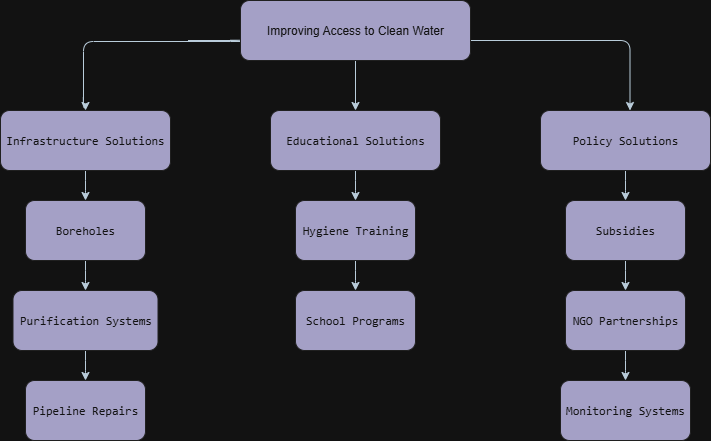

The diagram above was exported from draw.io. Its source (the exported page's mxGraphModel, read from the mxfile embedded in the PNG):
<mxGraphModel dx="872" dy="437" grid="1" gridSize="10" guides="1" tooltips="1" connect="1" arrows="1" fold="1" page="1" pageScale="1" pageWidth="850" pageHeight="1100" background="none" math="0" shadow="0">
  <root>
    <mxCell id="0" />
    <mxCell id="1" parent="0" />
    <mxCell id="00VrV2GBp8bpcwKStIJj-2" style="edgeStyle=orthogonalEdgeStyle;rounded=1;orthogonalLoop=1;jettySize=auto;html=1;entryX=0.5;entryY=0;entryDx=0;entryDy=0;labelBackgroundColor=none;strokeColor=#182E3E;fontColor=default;" edge="1" parent="1" target="00VrV2GBp8bpcwKStIJj-5">
      <mxGeometry relative="1" as="geometry">
        <mxPoint x="132.5" y="90" as="targetPoint" />
        <mxPoint x="237.5" y="40" as="sourcePoint" />
        <Array as="points">
          <mxPoint x="290" y="40" />
          <mxPoint x="290" y="41" />
          <mxPoint x="133" y="41" />
          <mxPoint x="133" y="107" />
          <mxPoint x="135" y="107" />
        </Array>
      </mxGeometry>
    </mxCell>
    <mxCell id="00VrV2GBp8bpcwKStIJj-4" style="edgeStyle=orthogonalEdgeStyle;rounded=1;orthogonalLoop=1;jettySize=auto;html=1;exitX=1;exitY=0.75;exitDx=0;exitDy=0;labelBackgroundColor=none;strokeColor=#182E3E;fontColor=default;" edge="1" parent="1">
      <mxGeometry relative="1" as="geometry">
        <mxPoint x="679.5" y="110" as="targetPoint" />
        <mxPoint x="500" y="45" as="sourcePoint" />
        <Array as="points">
          <mxPoint x="500" y="40" />
          <mxPoint x="680" y="40" />
        </Array>
      </mxGeometry>
    </mxCell>
    <mxCell id="00VrV2GBp8bpcwKStIJj-8" style="edgeStyle=orthogonalEdgeStyle;rounded=1;orthogonalLoop=1;jettySize=auto;html=1;entryX=0.5;entryY=0;entryDx=0;entryDy=0;labelBackgroundColor=none;strokeColor=#182E3E;fontColor=default;" edge="1" parent="1" source="00VrV2GBp8bpcwKStIJj-1" target="00VrV2GBp8bpcwKStIJj-7">
      <mxGeometry relative="1" as="geometry" />
    </mxCell>
    <mxCell id="00VrV2GBp8bpcwKStIJj-1" value="Improving Access to Clean Water" style="rounded=1;whiteSpace=wrap;html=1;labelBackgroundColor=none;fillColor=#56517E;strokeColor=#EEEEEE;fontColor=#FFFFFF;" vertex="1" parent="1">
      <mxGeometry x="290" width="230" height="60" as="geometry" />
    </mxCell>
    <mxCell id="00VrV2GBp8bpcwKStIJj-9" style="edgeStyle=orthogonalEdgeStyle;rounded=1;orthogonalLoop=1;jettySize=auto;html=1;labelBackgroundColor=none;strokeColor=#182E3E;fontColor=default;" edge="1" parent="1" source="00VrV2GBp8bpcwKStIJj-5">
      <mxGeometry relative="1" as="geometry">
        <mxPoint x="135" y="200" as="targetPoint" />
      </mxGeometry>
    </mxCell>
    <mxCell id="00VrV2GBp8bpcwKStIJj-5" value="&lt;pre&gt;Infrastructure Solutions&lt;/pre&gt;" style="rounded=1;whiteSpace=wrap;html=1;labelBackgroundColor=none;fillColor=#56517E;strokeColor=#EEEEEE;fontColor=#FFFFFF;" vertex="1" parent="1">
      <mxGeometry x="50" y="110" width="170" height="60" as="geometry" />
    </mxCell>
    <mxCell id="00VrV2GBp8bpcwKStIJj-12" style="edgeStyle=orthogonalEdgeStyle;rounded=1;orthogonalLoop=1;jettySize=auto;html=1;labelBackgroundColor=none;strokeColor=#182E3E;fontColor=default;" edge="1" parent="1" source="00VrV2GBp8bpcwKStIJj-6">
      <mxGeometry relative="1" as="geometry">
        <mxPoint x="675" y="200" as="targetPoint" />
      </mxGeometry>
    </mxCell>
    <mxCell id="00VrV2GBp8bpcwKStIJj-6" value="&lt;pre&gt;Policy Solutions&lt;/pre&gt;" style="rounded=1;whiteSpace=wrap;html=1;labelBackgroundColor=none;fillColor=#56517E;strokeColor=#EEEEEE;fontColor=#FFFFFF;" vertex="1" parent="1">
      <mxGeometry x="590" y="110" width="170" height="60" as="geometry" />
    </mxCell>
    <mxCell id="00VrV2GBp8bpcwKStIJj-11" style="edgeStyle=orthogonalEdgeStyle;rounded=1;orthogonalLoop=1;jettySize=auto;html=1;labelBackgroundColor=none;strokeColor=#182E3E;fontColor=default;" edge="1" parent="1" source="00VrV2GBp8bpcwKStIJj-7">
      <mxGeometry relative="1" as="geometry">
        <mxPoint x="405" y="200" as="targetPoint" />
      </mxGeometry>
    </mxCell>
    <mxCell id="00VrV2GBp8bpcwKStIJj-7" value="&lt;pre&gt;Educational Solutions&lt;/pre&gt;" style="rounded=1;whiteSpace=wrap;html=1;labelBackgroundColor=none;fillColor=#56517E;strokeColor=#EEEEEE;fontColor=#FFFFFF;" vertex="1" parent="1">
      <mxGeometry x="320" y="110" width="170" height="60" as="geometry" />
    </mxCell>
    <mxCell id="00VrV2GBp8bpcwKStIJj-15" style="edgeStyle=orthogonalEdgeStyle;rounded=1;orthogonalLoop=1;jettySize=auto;html=1;labelBackgroundColor=none;strokeColor=#182E3E;fontColor=default;" edge="1" parent="1" source="00VrV2GBp8bpcwKStIJj-10">
      <mxGeometry relative="1" as="geometry">
        <mxPoint x="135" y="290" as="targetPoint" />
      </mxGeometry>
    </mxCell>
    <mxCell id="00VrV2GBp8bpcwKStIJj-10" value="&lt;pre&gt;Boreholes&lt;/pre&gt;" style="rounded=1;whiteSpace=wrap;html=1;labelBackgroundColor=none;fillColor=#56517E;strokeColor=#EEEEEE;fontColor=#FFFFFF;" vertex="1" parent="1">
      <mxGeometry x="75" y="200" width="120" height="60" as="geometry" />
    </mxCell>
    <mxCell id="00VrV2GBp8bpcwKStIJj-19" style="edgeStyle=orthogonalEdgeStyle;rounded=1;orthogonalLoop=1;jettySize=auto;html=1;strokeColor=#182E3E;" edge="1" parent="1" source="00VrV2GBp8bpcwKStIJj-13">
      <mxGeometry relative="1" as="geometry">
        <mxPoint x="405" y="290" as="targetPoint" />
      </mxGeometry>
    </mxCell>
    <mxCell id="00VrV2GBp8bpcwKStIJj-13" value="&lt;pre&gt;Hygiene Training&lt;/pre&gt;" style="rounded=1;whiteSpace=wrap;html=1;labelBackgroundColor=none;fillColor=#56517E;strokeColor=#EEEEEE;fontColor=#FFFFFF;" vertex="1" parent="1">
      <mxGeometry x="345" y="200" width="120" height="60" as="geometry" />
    </mxCell>
    <mxCell id="00VrV2GBp8bpcwKStIJj-23" style="edgeStyle=orthogonalEdgeStyle;rounded=1;orthogonalLoop=1;jettySize=auto;html=1;strokeColor=#182E3E;" edge="1" parent="1" source="00VrV2GBp8bpcwKStIJj-14">
      <mxGeometry relative="1" as="geometry">
        <mxPoint x="675" y="290" as="targetPoint" />
      </mxGeometry>
    </mxCell>
    <mxCell id="00VrV2GBp8bpcwKStIJj-14" value="&lt;pre&gt;Subsidies&lt;/pre&gt;" style="rounded=1;whiteSpace=wrap;html=1;labelBackgroundColor=none;fillColor=#56517E;strokeColor=#EEEEEE;fontColor=#FFFFFF;" vertex="1" parent="1">
      <mxGeometry x="615" y="200" width="120" height="60" as="geometry" />
    </mxCell>
    <mxCell id="00VrV2GBp8bpcwKStIJj-17" style="edgeStyle=orthogonalEdgeStyle;rounded=1;orthogonalLoop=1;jettySize=auto;html=1;labelBackgroundColor=none;strokeColor=#182E3E;fontColor=default;" edge="1" parent="1" source="00VrV2GBp8bpcwKStIJj-16">
      <mxGeometry relative="1" as="geometry">
        <mxPoint x="135" y="380" as="targetPoint" />
      </mxGeometry>
    </mxCell>
    <mxCell id="00VrV2GBp8bpcwKStIJj-16" value="&lt;pre&gt;Purification Systems&lt;/pre&gt;" style="rounded=1;whiteSpace=wrap;html=1;labelBackgroundColor=none;fillColor=#56517E;strokeColor=#EEEEEE;fontColor=#FFFFFF;" vertex="1" parent="1">
      <mxGeometry x="62.5" y="290" width="145" height="60" as="geometry" />
    </mxCell>
    <mxCell id="00VrV2GBp8bpcwKStIJj-18" value="&lt;pre&gt;Pipeline Repairs&lt;/pre&gt;" style="rounded=1;whiteSpace=wrap;html=1;labelBackgroundColor=none;fillColor=#56517E;strokeColor=#EEEEEE;fontColor=#FFFFFF;" vertex="1" parent="1">
      <mxGeometry x="75" y="380" width="120" height="60" as="geometry" />
    </mxCell>
    <mxCell id="00VrV2GBp8bpcwKStIJj-24" style="edgeStyle=orthogonalEdgeStyle;rounded=1;orthogonalLoop=1;jettySize=auto;html=1;strokeColor=#182E3E;" edge="1" parent="1" source="00VrV2GBp8bpcwKStIJj-20">
      <mxGeometry relative="1" as="geometry">
        <mxPoint x="675" y="380" as="targetPoint" />
      </mxGeometry>
    </mxCell>
    <mxCell id="00VrV2GBp8bpcwKStIJj-20" value="&lt;pre&gt;NGO Partnerships&lt;/pre&gt;" style="rounded=1;whiteSpace=wrap;html=1;strokeColor=#EEEEEE;fontColor=#FFFFFF;fillColor=#56517E;" vertex="1" parent="1">
      <mxGeometry x="615" y="290" width="120" height="60" as="geometry" />
    </mxCell>
    <mxCell id="00VrV2GBp8bpcwKStIJj-21" value="&lt;pre&gt;School Programs&lt;/pre&gt;" style="rounded=1;whiteSpace=wrap;html=1;strokeColor=#EEEEEE;fontColor=#FFFFFF;fillColor=#56517E;" vertex="1" parent="1">
      <mxGeometry x="345" y="290" width="120" height="60" as="geometry" />
    </mxCell>
    <mxCell id="00VrV2GBp8bpcwKStIJj-25" value="&lt;pre&gt;Monitoring Systems&lt;/pre&gt;" style="rounded=1;whiteSpace=wrap;html=1;strokeColor=#EEEEEE;fontColor=#FFFFFF;fillColor=#56517E;" vertex="1" parent="1">
      <mxGeometry x="610" y="380" width="130" height="60" as="geometry" />
    </mxCell>
  </root>
</mxGraphModel>